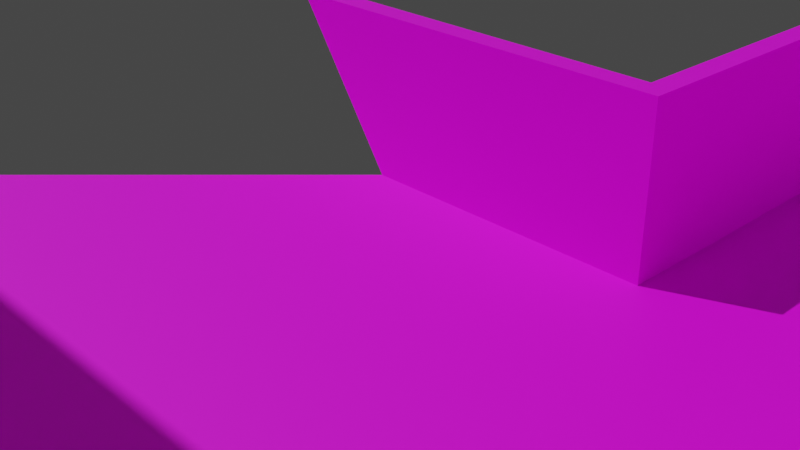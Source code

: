 # Source: maze.blend  (saved by Blender 3.1.7; exported with 4.5.12 LTS)
import bpy
from mathutils import Matrix  # noqa: F401  (used for matrix-valued properties, if any)

bpy.ops.wm.read_factory_settings(use_empty=True)
scene = bpy.context.scene
scene.name = 'Scene'

# ---- collections
col_collection = bpy.data.collections.new('Collection'); scene.collection.children.link(col_collection)

# ---- images (referenced by path relative to the original .blend; pixels are not part of the script)
import os
ASSET_DIR = os.environ.get("B2B_ASSET_DIR", "")  # directory of the original .blend (textures are referenced by path, not embedded)
HERE = os.path.dirname(os.path.abspath(__file__))  # packed textures are extracted next to this script under _unpacked/

def load_image(name, relpath, width, height, colorspace="sRGB"):
    """Load a texture the original file referenced (path relative to the .blend, or extracted next to this script)."""
    p = next((c for c in (os.path.join(HERE, relpath), os.path.join(ASSET_DIR, relpath)) if relpath and os.path.exists(c)), "")
    if p:
        img = bpy.data.images.load(p, check_existing=True)
        img.name = name
    else:  # same state as the original file: an image datablock whose file is absent (Cycles renders it pink)
        img = bpy.data.images.new(name, width, height)
        img.source = "FILE"
        img.filepath = "//" + (relpath or name)
    img.colorspace_settings.name = colorspace
    return img
img_01_jpg = load_image('01.jpg', '01.jpg', 1024, 1024, 'sRGB')
img_floor_00_jpg = load_image('floor-00.jpg', 'floor-00.jpg', 1024, 1024, 'sRGB')

# ---- materials (node trees are filled in below, after node groups)
mat_material_002 = bpy.data.materials.new('Material.002')
mat_material_002.use_transparent_shadow = False
mat_material_005 = bpy.data.materials.new('Material.005')
mat_material_005.use_transparent_shadow = False

# ---- material node trees
mat_material_002.use_nodes = True; mat_material_002.node_tree.nodes.clear()
_N = mat_material_002.node_tree.nodes; _L = mat_material_002.node_tree.links
n0 = _N.new('ShaderNodeBsdfPrincipled'); n0.name = 'Principled BSDF'; n0.location = (10, 300)
n0.distribution = 'GGX'
n0.subsurface_method = 'RANDOM_WALK_SKIN'
n0.inputs[3].default_value = 1.45
n0.inputs[27].default_value = (0.0, 0.0, 0.0, 1.0)
n0.inputs[28].default_value = 1.0
n1 = _N.new('ShaderNodeOutputMaterial'); n1.name = 'Material Output'; n1.location = (300, 300)
n2 = _N.new('ShaderNodeTexImage'); n2.name = 'Image Texture'; n2.location = (-280, 280)
n2.image = img_01_jpg
_L.new(n0.outputs[0], n1.inputs[0])
_L.new(n2.outputs[0], n0.inputs[0])
n1.is_active_output = True
mat_material_005.use_nodes = True; mat_material_005.node_tree.nodes.clear()
_N = mat_material_005.node_tree.nodes; _L = mat_material_005.node_tree.links
n0 = _N.new('ShaderNodeBsdfPrincipled'); n0.name = 'Principled BSDF'; n0.location = (10, 300)
n0.distribution = 'GGX'
n0.subsurface_method = 'RANDOM_WALK_SKIN'
n0.inputs[3].default_value = 1.45
n0.inputs[27].default_value = (0.0, 0.0, 0.0, 1.0)
n0.inputs[28].default_value = 1.0
n1 = _N.new('ShaderNodeOutputMaterial'); n1.name = 'Material Output'; n1.location = (300, 300)
n2 = _N.new('ShaderNodeTexImage'); n2.name = 'Image Texture'; n2.location = (-280, 280)
n2.image = img_floor_00_jpg
_L.new(n0.outputs[0], n1.inputs[0])
_L.new(n2.outputs[0], n0.inputs[0])
n1.is_active_output = True

# ---- world
world_world = bpy.data.worlds.new('World'); scene.world = world_world
world_world.use_nodes = True; world_world.node_tree.nodes.clear()
_N = world_world.node_tree.nodes; _L = world_world.node_tree.links
n0 = _N.new('ShaderNodeOutputWorld'); n0.name = 'World Output'; n0.location = (300, 300)
n1 = _N.new('ShaderNodeBackground'); n1.name = 'Background'; n1.location = (10, 300)
n1.inputs[0].default_value = (0.05088, 0.05088, 0.05088, 1.0)
_L.new(n1.outputs[0], n0.inputs[0])
n0.is_active_output = True
world_world.color = (0.05088, 0.05088, 0.05088)
world_world.use_sun_shadow = False
world_world.sun_shadow_jitter_overblur = 0.0

# ---- cameras
cam_camera = bpy.data.cameras.new('Camera')
cam_camera.clip_end = 100.0
cam_camera.ortho_scale = 7.314

# ---- lights
light_sun = bpy.data.lights.new('Sun', 'SUN')
light_sun.transmission_factor = 0.0
light_sun.energy = 2.0
light_sun.shadow_soft_size = 0.125

# ---- meshes
me_cube_002 = bpy.data.meshes.new('Cube.002')
me_cube_002.from_pydata([], [], [])
_uv = me_cube_002.uv_layers.new(name='UVMap')
_uv.uv.foreach_set('vector', [])
me_cube_002.use_remesh_fix_poles = True
me_cube_002.use_remesh_preserve_attributes = False
me_cube_002.update()
me_cube_003 = bpy.data.meshes.new('Cube.003')
me_cube_003.from_pydata([(-1.0, -1.0, -1.0), (-1.0, -1.0, 14.75), (-1.0, 1.0, -1.0), (-1.0, 1.0, 14.75), (88.94, -1.0, -1.0), (88.94, -1.0, 14.75), (88.94, 1.0, -1.0), (88.94, 1.0, 14.75), (88.94, 199.5, 14.75), (88.94, 199.5, -1.0), (90.94, 199.5, 14.75), (90.94, 199.5, -1.0), (88.94, 201.5, 14.75), (88.94, 201.5, -1.0), (90.94, 201.5, 14.75), (90.94, 201.5, -1.0), (-110.4, 199.5, 14.75), (-110.4, 199.5, -1.0), (-110.4, 199.5, 14.75), (-110.4, 199.5, -1.0), (-112.4, 201.5, 14.75), (-112.4, 201.5, -1.0), (-110.4, 199.5, 14.75), (-110.4, 199.5, -1.0), (-112.4, 1.459, 14.75), (-112.4, 1.459, -1.0), (-112.4, 1.459, 14.75), (-112.4, 1.459, -1.0), (-110.4, -0.5408, 14.75), (-110.4, -0.5408, -1.0), (-21.03, 1.459, 14.75), (-21.03, 1.459, -1.0), (-21.03, -0.5408, 14.75), (-21.03, -0.5408, -1.0), (-19.03, 1.459, 14.75), (-19.03, 1.459, -1.0), (-19.03, -0.5408, 14.75), (-19.03, -0.5408, -1.0), (-3.0, 1.0, -1.0), (-3.0, -1.0, -1.0), (-3.0, -1.0, 14.75), (-3.0, 1.0, 14.75), (-19.03, 77.51, 14.75), (-19.03, 77.51, -1.0), (-21.03, 79.51, 14.75), (-21.03, 79.51, -1.0), (-1.0, 58.0, 14.75), (-1.0, 58.0, -1.0), (-3.0, 60.0, 14.75), (-3.0, 60.0, -1.0), (29.24, 199.5, -1.0), (29.25, 199.5, 14.75), (49.3, 201.5, -1.0), (49.3, 201.5, 14.75), (49.3, 199.5, -1.0), (49.3, 199.5, 14.75), (28.84, 79.51, 14.75), (28.84, 79.51, -1.0), (46.96, 60.0, 14.75), (46.96, 60.0, -1.0), (30.84, 77.51, 14.75), (30.84, 77.51, -1.0), (48.96, 58.0, 14.75), (48.96, 58.0, -1.0), (31.26, 201.5, 14.75), (31.29, 201.5, -0.9985), (49.3, 201.5, 14.75), (49.3, 199.5, 14.75), (49.3, 199.5, -1.0), (49.3, 201.5, -1.0), (47.3, 201.5, 14.75), (47.3, 199.5, 14.75), (47.3, 199.5, -1.0), (47.3, 201.5, -1.0), (-110.4, -50.54, 14.75), (-110.4, -50.54, -1.0), (88.94, -51.0, 14.75), (88.94, -51.0, -1.0), (90.94, -53.0, 14.75), (90.94, -53.0, -1.0), (-112.4, -53.54, 14.75), (-112.4, -53.54, -1.0)], [(20, 51)], [(1, 3, 41, 40), (2, 3, 7, 6), (4, 5, 1, 0), (47, 63, 62, 46), (79, 11, 10, 78), (6, 7, 8, 9), (5, 4, 77, 76), (10, 11, 15, 14), (13, 12, 14, 15), (8, 10, 14, 12), (50, 51, 16, 17), (11, 9, 13, 15), (65, 61, 60, 64), (55, 8, 12, 53), (21, 20, 18, 16, 51, 50, 17, 19), (17, 16, 18, 19), (29, 81, 27), (19, 18, 22, 23), (31, 33, 29, 27), (27, 81, 80, 26), (30, 31, 27, 26), (24, 25, 27, 26), (7, 3, 1, 5, 76, 74, 28, 32, 30, 26, 80, 78, 10, 8), (30, 32, 36, 34), (28, 29, 33, 32), (35, 34, 36, 37), (30, 34, 42), (33, 31, 35, 37), (32, 33, 37, 36), (39, 40, 41, 38), (2, 0, 39, 38), (41, 3, 46), (0, 1, 40, 39), (42, 44, 30), (35, 31, 43), (34, 35, 43, 42), (49, 59, 47), (2, 38, 47), (3, 2, 47, 46), (46, 48, 41), (46, 58, 48), (30, 44, 45, 31), (52, 53, 12, 13), (64, 20, 22, 51, 56, 44, 42, 60), (54, 9, 8, 55), (52, 54, 68, 69), (63, 68, 67, 62), (63, 47, 59, 72, 68), (65, 21, 23, 50), (69, 68, 72, 73), (55, 53, 66, 67), (53, 52, 69, 66), (54, 55, 67, 68), (70, 73, 72, 71), (67, 66, 70, 71), (66, 69, 73, 70), (51, 56, 57, 50), (46, 62, 67, 71, 58), (59, 58, 71, 72), (29, 28, 74, 75), (80, 81, 79, 78), (6, 9, 11, 79, 81, 29, 75, 77, 4, 0, 2), (75, 74, 76, 77), (43, 61, 60, 42), (38, 49, 47), (48, 58, 59, 49), (44, 56, 57, 45), (31, 45, 43), (41, 48, 49, 38), (57, 45, 43, 61, 65, 50), (27, 26, 20, 21), (29, 28, 16, 17)])
_k = {(28, 29): 1.0, (28, 32): 1.0, (74, 75): 1.0, (29, 75): 1.0, (28, 74): 1.0, (75, 77): 1.0, (74, 76): 1.0}
me_cube_003.attributes.new('crease_edge', 'FLOAT', 'EDGE').data.foreach_set('value', [_k.get((min(e.vertices), max(e.vertices)), 0.0) for e in me_cube_003.edges])
_uv = me_cube_003.uv_layers.new(name='UVMap')
_uv.uv.foreach_set('vector', [2.77, 1.027, 2.77, 0.09821, 2.77, 0.09821, 2.77, 1.027, 0.9116, -0.8311, 1.841, -0.8311, 1.841, 0.09821, 0.9116, 0.09821, 0.9116, 1.027, 1.841, 1.027, 1.841, 1.957, 0.9116, 1.957, 0.9116, -0.8311, 0.9116, -0.8311, 1.841, -0.8311, 1.841, -0.8311, 0.9116, 1.027, 0.9116, 0.09821, 1.841, 0.09821, 1.841, 1.027, 0.9116, 0.09821, 1.841, 0.09821, 1.841, 0.09821, 0.9116, 0.09821, 1.841, 1.027, 0.9116, 1.027, 0.9116, 1.027, 1.841, 1.027, 1.841, 0.09821, 0.9116, 0.09821, 0.9116, 0.09821, 1.841, 0.09821, 0.9116, 0.09821, 1.841, 0.09821, 1.841, 0.09821, 0.9116, 0.09821, 1.841, 0.09821, 1.841, 0.09821, 1.841, 0.09821, 1.841, 0.09821, 0.9116, 0.09821, 1.841, 0.09821, 1.841, 0.09821, 0.9116, 0.09821, 0.9116, 0.09821, 0.9116, 0.09821, 0.9116, 0.09821, 0.9116, 0.09821, 0.9116, 0.09821, 0.9116, 0.09821, 1.841, 0.09821, 1.841, 0.09821, -0.4823, -1.76, 1.841, 0.09821, 1.841, 0.09821, -0.4823, -1.76, 0.9116, 0.09821, 1.841, 0.09821, 1.841, 0.09821, 1.841, 0.09821, 1.841, 0.09821, 0.9116, 0.09821, 0.9116, 0.09821, 0.9116, 0.09821, 0.9116, 0.09821, 1.841, 0.09821, 1.841, 0.09821, 0.9116, 0.09821, 0.9116, 0.09821, 0.9116, 0.09821, 0.9116, 0.09821, 0.9116, 0.09821, 1.841, 0.09821, 1.841, 0.09821, 0.9116, 0.09821, 0.9116, 0.09821, 0.9116, 0.09821, 0.9116, 0.09821, 0.9116, 0.09821, 0.9116, 0.09821, 0.9116, 0.09821, 1.841, 0.09821, 1.841, 0.09821, 1.841, 0.09821, 0.9116, 0.09821, 0.9116, 0.09821, 1.841, 0.09821, 1.841, 0.09821, 0.9116, 0.09821, 0.9116, 0.09821, 1.841, 0.09821, 1.841, 0.09821, 2.77, 0.09821, 2.77, 1.027, 1.841, 1.027, 1.841, 1.027, 1.841, 0.09821, 1.841, 0.09821, 1.841, 0.09821, 1.841, 0.09821, 1.841, 0.09821, 1.841, 0.09821, 1.841, 1.027, 1.841, 0.09821, 1.841, 0.09821, 1.841, 0.09821, 1.841, 0.09821, 1.841, 0.09821, 1.841, 0.09821, 1.841, 0.09821, 0.9116, 0.09821, 0.9116, 0.09821, 1.841, 0.09821, 0.9116, 0.09821, 1.841, 0.09821, 1.841, 0.09821, 0.9116, 0.09821, 1.841, 0.09821, 1.841, 0.09821, 1.841, 0.09821, 0.9116, 0.09821, 0.9116, 0.09821, 0.9116, 0.09821, 0.9116, 0.09821, 1.841, 0.09821, 0.9116, 0.09821, 0.9116, 0.09821, 1.841, 0.09821, 0.9116, -1.76, 1.841, -1.76, 1.841, -0.8311, 0.9116, -0.8311, -0.01767, 0.09821, -0.01767, 1.027, -0.01767, 1.027, -0.01767, 0.09821, 2.77, 0.09821, 2.77, 0.09821, 2.77, 0.09821, 0.9116, 1.957, 1.841, 1.957, 1.841, 1.957, 0.9116, 1.957, 1.841, 0.09821, 1.841, 0.09821, 1.841, 0.09821, 0.9116, 0.09821, 0.9116, 0.09821, 0.9116, 0.09821, 1.841, 0.09821, 0.9116, 0.09821, 0.9116, 0.09821, 1.841, 0.09821, -0.01767, 0.09821, -0.01767, 0.09821, -0.01767, 0.09821, -0.01767, 0.09821, -0.01767, 0.09821, -0.01767, 0.09821, 1.841, -0.8311, 0.9116, -0.8311, 0.9116, -0.8311, 1.841, -0.8311, 2.77, 0.09821, 2.77, 0.09821, 2.77, 0.09821, 2.77, 0.09821, 2.77, 0.09821, 2.77, 0.09821, 1.841, 0.09821, 1.841, 0.09821, 0.9116, 0.09821, 0.9116, 0.09821, -0.4823, -1.76, -0.4823, -1.76, 1.841, 0.09821, 0.9116, 0.09821, 1.841, 0.09821, 1.841, 0.09821, -0.4823, -1.76, 1.841, 0.09821, 1.841, 0.09821, 1.841, 0.09821, 1.841, 0.09821, 1.841, 0.09821, -0.4823, -1.76, 0.9116, 0.09821, 1.841, 0.09821, -0.4823, -1.76, -0.4823, -1.76, -0.4823, -1.76, -0.4823, -1.76, -0.4823, -1.76, 0.9116, -0.8311, -0.4823, -1.76, -0.4823, -1.76, 1.841, -0.8311, -0.01767, 0.09821, -0.01767, 0.09821, -0.01767, 0.09821, -0.4823, -1.76, -0.4823, -1.76, 0.9116, 0.09821, -0.4823, -1.76, -0.4823, -1.76, 0.9116, 0.09821, -0.4823, -1.76, -0.4823, -1.76, -0.4823, -1.76, -0.4823, -1.76, -0.4823, -1.76, -0.4823, -1.76, -0.4823, -1.76, -0.4823, -1.76, -0.4823, -1.76, -0.4823, -1.76, -0.4823, -1.76, -0.4823, -1.76, -0.4823, -1.76, -0.4823, -1.76, -0.4823, -1.76, -0.4823, -1.76, -0.4823, -1.76, -0.4823, -1.76, -0.4823, -1.76, -0.4823, -1.76, -0.4823, -1.76, -0.4823, -1.76, -0.4823, -1.76, -0.4823, -1.76, -0.4823, -1.76, -0.4823, -1.76, -0.4823, -1.76, -0.4823, -1.76, 1.841, 0.09821, 1.841, 0.09821, 0.9116, 0.09821, 0.9116, 0.09821, 2.77, 0.09821, 2.77, 0.09821, -0.4823, -1.76, -0.4823, -1.76, 2.77, 0.09821, -0.01767, 0.09821, 2.77, 0.09821, -0.4823, -1.76, -0.4823, -1.76, 0.9116, 0.09821, 1.841, 0.09821, 1.841, 0.09821, 0.9116, 0.09821, 1.841, 0.09821, 0.9116, 0.09821, 0.9116, 1.027, 1.841, 1.027, 0.9116, 0.09821, 0.9116, 0.09821, 0.9116, 0.09821, 0.9116, 1.027, 0.9116, 0.09821, 0.9116, 0.09821, 0.9116, 0.09821, 0.9116, 1.027, 0.9116, 1.027, -0.01767, 1.027, -0.01767, 0.09821, 0.9116, 0.09821, 1.841, 0.09821, 1.841, 1.027, 0.9116, 1.027, 0.9116, 0.09821, 0.9116, 0.09821, 1.841, 0.09821, 1.841, 0.09821, -0.01767, 0.09821, -0.01767, 0.09821, -0.01767, 0.09821, 1.841, -0.8311, 1.841, -0.8311, 0.9116, -0.8311, 0.9116, -0.8311, 1.841, 0.09821, 1.841, 0.09821, 0.9116, 0.09821, 0.9116, 0.09821, 0.9116, 0.09821, 0.9116, 0.09821, 0.9116, 0.09821, 1.841, -0.8311, 1.841, -0.8311, 0.9116, -0.8311, 0.9116, -0.8311, 0.9116, 0.09821, 0.9116, 0.09821, 0.9116, 0.09821, 0.9116, 0.09821, 0.9116, 0.09821, 0.9116, 0.09821, 0.9116, 0.09821, 1.841, 0.09821, 1.841, 0.09821, 0.9116, 0.09821, 0.9116, 0.09821, 1.841, 0.09821, 1.841, 0.09821, 0.9116, 0.09821])
me_cube_003.materials.append(mat_material_002)
me_cube_003.use_remesh_fix_poles = True
me_cube_003.use_remesh_preserve_attributes = False
me_cube_003.update()
me_plane = bpy.data.meshes.new('Plane')
me_plane.from_pydata([(-548.6, -369.4, 0.0), (768.5, -369.4, 0.0), (-548.6, 485.7, 0.0), (768.5, 485.7, 0.0), (-548.6, 0.0, 0.0), (0.0, -369.4, 0.0), (768.5, 0.0, 0.0), (0.0, 485.7, 0.0), (0.0, 0.0, 0.0), (-548.6, -125.0, 0.0), (125.0, -369.4, 0.0), (768.5, 125.0, 0.0), (-125.0, 485.7, 0.0), (-548.6, 125.0, 0.0), (-125.0, -369.4, 0.0), (768.5, -125.0, 0.0), (125.0, 485.7, 0.0), (0.0, 125.0, 0.0), (0.0, -125.0, 0.0), (-125.0, 0.0, 0.0), (125.0, 0.0, 0.0), (125.0, -125.0, 0.0), (-125.0, -125.0, 0.0), (-125.0, 125.0, 0.0), (125.0, 125.0, 0.0), (-548.6, -187.5, 0.0), (187.5, -369.4, 0.0), (768.5, 187.5, 0.0), (-187.5, 485.7, 0.0), (-548.6, 62.5, 0.0), (-62.5, -369.4, 0.0), (768.5, -62.5, 0.0), (62.5, 485.7, 0.0), (0.0, 187.5, 0.0), (0.0, -62.5, 0.0), (-187.5, 0.0, 0.0), (62.5, 0.0, 0.0), (-548.6, -62.5, 0.0), (62.5, -369.4, 0.0), (768.5, 62.5, 0.0), (-62.5, 485.7, 0.0), (-548.6, 187.5, 0.0), (-187.5, -369.4, 0.0), (768.5, -187.5, 0.0), (187.5, 485.7, 0.0), (0.0, 62.5, 0.0), (0.0, -187.5, 0.0), (-62.5, 0.0, 0.0), (187.5, 0.0, 0.0), (125.0, -62.5, 0.0), (125.0, -187.5, 0.0), (62.5, -125.0, 0.0), (187.5, -125.0, 0.0), (-125.0, -62.5, 0.0), (-125.0, -187.5, 0.0), (-187.5, -125.0, 0.0), (-62.5, -125.0, 0.0), (-125.0, 187.5, 0.0), (-125.0, 62.5, 0.0), (-187.5, 125.0, 0.0), (-62.5, 125.0, 0.0), (125.0, 187.5, 0.0), (125.0, 62.5, 0.0), (62.5, 125.0, 0.0), (187.5, 125.0, 0.0), (187.5, 62.5, 0.0), (62.5, 62.5, 0.0), (62.5, 187.5, 0.0), (-62.5, 62.5, 0.0), (-187.5, 62.5, 0.0), (-187.5, 187.5, 0.0), (-62.5, -187.5, 0.0), (-187.5, -187.5, 0.0), (-187.5, -62.5, 0.0), (187.5, -187.5, 0.0), (62.5, -187.5, 0.0), (62.5, -62.5, 0.0), (187.5, -62.5, 0.0), (-62.5, -62.5, 0.0), (-62.5, 187.5, 0.0), (187.5, 187.5, 0.0), (-548.6, -338.2, 0.0), (737.2, -369.4, 0.0), (768.5, 454.4, 0.0), (-517.3, 485.7, 0.0), (-548.6, 31.25, 0.0), (-31.25, -369.4, 0.0), (768.5, -31.25, 0.0), (31.25, 485.7, 0.0), (0.0, 454.4, 0.0), (0.0, -31.25, 0.0), (-517.3, 0.0, 0.0), (31.25, 0.0, 0.0), (-548.6, -93.75, 0.0), (93.75, -369.4, 0.0), (768.5, 93.75, 0.0), (-93.75, 485.7, 0.0), (-548.6, 156.2, 0.0), (-156.2, -369.4, 0.0), (768.5, -156.2, 0.0), (156.2, 485.7, 0.0), (0.0, 93.75, 0.0), (0.0, -156.2, 0.0), (-93.75, 0.0, 0.0), (156.2, 0.0, 0.0), (125.0, -31.25, 0.0), (125.0, -156.2, 0.0), (31.25, -125.0, 0.0), (156.2, -125.0, 0.0), (-125.0, -31.25, 0.0), (-125.0, -156.2, 0.0), (-517.3, -125.0, 0.0), (-93.75, -125.0, 0.0), (-125.0, 454.4, 0.0), (-125.0, 93.75, 0.0), (-517.3, 125.0, 0.0), (-93.75, 125.0, 0.0), (125.0, 454.4, 0.0), (125.0, 93.75, 0.0), (31.25, 125.0, 0.0), (156.2, 125.0, 0.0), (-548.6, -156.2, 0.0), (156.2, -369.4, 0.0), (768.5, 156.2, 0.0), (-156.2, 485.7, 0.0), (-548.6, 93.75, 0.0), (-93.75, -369.4, 0.0), (768.5, -93.75, 0.0), (93.75, 485.7, 0.0), (0.0, 156.2, 0.0), (0.0, -93.75, 0.0), (-156.2, 0.0, 0.0), (93.75, 0.0, 0.0), (-548.6, -31.25, 0.0), (31.25, -369.4, 0.0), (768.5, 31.25, 0.0), (-31.25, 485.7, 0.0), (-548.6, 454.4, 0.0), (-517.3, -369.4, 0.0), (768.5, -338.2, 0.0), (737.2, 485.7, 0.0), (0.0, 31.25, 0.0), (0.0, -338.2, 0.0), (-31.25, 0.0, 0.0), (737.2, 0.0, 0.0), (125.0, -93.75, 0.0), (125.0, -338.2, 0.0), (93.75, -125.0, 0.0), (737.2, -125.0, 0.0), (-125.0, -93.75, 0.0), (-125.0, -338.2, 0.0), (-156.2, -125.0, 0.0), (-31.25, -125.0, 0.0), (-125.0, 156.2, 0.0), (-125.0, 31.25, 0.0), (-156.2, 125.0, 0.0), (-31.25, 125.0, 0.0), (125.0, 156.2, 0.0), (125.0, 31.25, 0.0), (93.75, 125.0, 0.0), (737.2, 125.0, 0.0), (187.5, 93.75, 0.0), (187.5, 31.25, 0.0), (156.2, 62.5, 0.0), (737.2, 62.5, 0.0), (62.5, 93.75, 0.0), (62.5, 31.25, 0.0), (31.25, 62.5, 0.0), (93.75, 62.5, 0.0), (62.5, 454.4, 0.0), (62.5, 156.2, 0.0), (31.25, 187.5, 0.0), (93.75, 187.5, 0.0), (-62.5, 93.75, 0.0), (-62.5, 31.25, 0.0), (-93.75, 62.5, 0.0), (-31.25, 62.5, 0.0), (-187.5, 93.75, 0.0), (-187.5, 31.25, 0.0), (-517.3, 62.5, 0.0), (-156.2, 62.5, 0.0), (-187.5, 454.4, 0.0), (-187.5, 156.2, 0.0), (-517.3, 187.5, 0.0), (-156.2, 187.5, 0.0), (-62.5, -156.2, 0.0), (-62.5, -338.2, 0.0), (-93.75, -187.5, 0.0), (-31.25, -187.5, 0.0), (-187.5, -156.2, 0.0), (-187.5, -338.2, 0.0), (-517.3, -187.5, 0.0), (-156.2, -187.5, 0.0), (-187.5, -31.25, 0.0), (-187.5, -93.75, 0.0), (-517.3, -62.5, 0.0), (-156.2, -62.5, 0.0), (187.5, -156.2, 0.0), (187.5, -338.2, 0.0), (156.2, -187.5, 0.0), (737.2, -187.5, 0.0), (62.5, -156.2, 0.0), (62.5, -338.2, 0.0), (31.25, -187.5, 0.0), (93.75, -187.5, 0.0), (62.5, -31.25, 0.0), (62.5, -93.75, 0.0), (31.25, -62.5, 0.0), (93.75, -62.5, 0.0), (187.5, -31.25, 0.0), (187.5, -93.75, 0.0), (156.2, -62.5, 0.0), (737.2, -62.5, 0.0), (-62.5, -31.25, 0.0), (-62.5, -93.75, 0.0), (-93.75, -62.5, 0.0), (-31.25, -62.5, 0.0), (-62.5, 454.4, 0.0), (-62.5, 156.2, 0.0), (-93.75, 187.5, 0.0), (-31.25, 187.5, 0.0), (187.5, 454.4, 0.0), (187.5, 156.2, 0.0), (156.2, 187.5, 0.0), (737.2, 187.5, 0.0), (737.2, 156.2, 0.0), (156.2, 156.2, 0.0), (156.2, 454.4, 0.0), (-31.25, 156.2, 0.0), (-93.75, 156.2, 0.0), (-93.75, 454.4, 0.0), (-31.25, -93.75, 0.0), (-93.75, -93.75, 0.0), (-93.75, -31.25, 0.0), (737.2, -93.75, 0.0), (156.2, -93.75, 0.0), (156.2, -31.25, 0.0), (93.75, -93.75, 0.0), (31.25, -93.75, 0.0), (31.25, -31.25, 0.0), (93.75, -338.2, 0.0), (31.25, -338.2, 0.0), (31.25, -156.2, 0.0), (737.2, -338.2, 0.0), (156.2, -338.2, 0.0), (156.2, -156.2, 0.0), (-156.2, -93.75, 0.0), (-517.3, -93.75, 0.0), (-517.3, -31.25, 0.0), (-156.2, -338.2, 0.0), (-517.3, -338.2, 0.0), (-517.3, -156.2, 0.0), (-31.25, -338.2, 0.0), (-93.75, -338.2, 0.0), (-93.75, -156.2, 0.0), (-156.2, 156.2, 0.0), (-517.3, 156.2, 0.0), (-517.3, 454.4, 0.0), (-156.2, 31.25, 0.0), (-517.3, 31.25, 0.0), (-517.3, 93.75, 0.0), (-31.25, 31.25, 0.0), (-93.75, 31.25, 0.0), (-93.75, 93.75, 0.0), (93.75, 156.2, 0.0), (31.25, 156.2, 0.0), (31.25, 454.4, 0.0), (93.75, 31.25, 0.0), (31.25, 31.25, 0.0), (31.25, 93.75, 0.0), (737.2, 31.25, 0.0), (156.2, 31.25, 0.0), (156.2, 93.75, 0.0), (737.2, 93.75, 0.0), (93.75, 93.75, 0.0), (93.75, 454.4, 0.0), (-31.25, 93.75, 0.0), (-156.2, 93.75, 0.0), (-156.2, 454.4, 0.0), (-31.25, -156.2, 0.0), (-156.2, -156.2, 0.0), (-156.2, -31.25, 0.0), (737.2, -156.2, 0.0), (93.75, -156.2, 0.0), (93.75, -31.25, 0.0), (737.2, -31.25, 0.0), (-31.25, -31.25, 0.0), (-31.25, 454.4, 0.0), (737.2, 454.4, 0.0), (-548.6, -338.2, 117.1), (-548.6, -369.4, 117.1), (737.2, -369.4, 117.1), (768.5, -369.4, 117.1), (768.5, 454.4, 117.1), (768.5, 485.7, 117.1), (-517.3, 485.7, 117.1), (-548.6, 485.7, 117.1), (-548.6, 31.25, 117.1), (-548.6, 0.0, 117.1), (-31.25, -369.4, 117.1), (0.0, -369.4, 117.1), (768.5, -31.25, 117.1), (768.5, 0.0, 117.1), (31.25, 485.7, 117.1), (0.0, 485.7, 117.1), (0.0, 454.4, 117.1), (-517.3, 0.0, 117.1), (-548.6, -93.75, 117.1), (-548.6, -125.0, 117.1), (93.75, -369.4, 117.1), (125.0, -369.4, 117.1), (768.5, 93.75, 117.1), (768.5, 125.0, 117.1), (-93.75, 485.7, 117.1), (-125.0, 485.7, 117.1), (-548.6, 156.2, 117.1), (-548.6, 125.0, 117.1), (-156.2, -369.4, 117.1), (-125.0, -369.4, 117.1), (768.5, -156.2, 117.1), (768.5, -125.0, 117.1), (156.2, 485.7, 117.1), (125.0, 485.7, 117.1), (-517.3, -125.0, 117.1), (-125.0, 454.4, 117.1), (-517.3, 125.0, 117.1), (125.0, 454.4, 117.1), (-548.6, -156.2, 117.1), (-548.6, -187.5, 117.1), (156.2, -369.4, 117.1), (187.5, -369.4, 117.1), (768.5, 156.2, 117.1), (768.5, 187.5, 117.1), (-156.2, 485.7, 117.1), (-187.5, 485.7, 117.1), (-548.6, 93.75, 117.1), (-548.6, 62.5, 117.1), (-93.75, -369.4, 117.1), (-62.5, -369.4, 117.1), (768.5, -93.75, 117.1), (768.5, -62.5, 117.1), (93.75, 485.7, 117.1), (62.5, 485.7, 117.1), (-548.6, -31.25, 117.1), (-548.6, -62.5, 117.1), (31.25, -369.4, 117.1), (62.5, -369.4, 117.1), (768.5, 31.25, 117.1), (768.5, 62.5, 117.1), (-31.25, 485.7, 117.1), (-62.5, 485.7, 117.1), (-548.6, 454.4, 117.1), (-548.6, 187.5, 117.1), (-517.3, -369.4, 117.1), (-187.5, -369.4, 117.1), (768.5, -338.2, 117.1), (768.5, -187.5, 117.1), (737.2, 485.7, 117.1), (187.5, 485.7, 117.1), (62.5, 454.4, 117.1), (-517.3, 62.5, 117.1), (-187.5, 454.4, 117.1), (-517.3, 187.5, 117.1), (-517.3, -187.5, 117.1), (-517.3, -62.5, 117.1), (-62.5, 454.4, 117.1), (187.5, 454.4, 117.1), (0.0, -338.2, 117.1), (737.2, 0.0, 117.1), (125.0, -338.2, 117.1), (737.2, -125.0, 117.1), (-125.0, -338.2, 117.1), (737.2, 125.0, 117.1), (737.2, 62.5, 117.1), (-62.5, -338.2, 117.1), (-187.5, -338.2, 117.1), (187.5, -338.2, 117.1), (737.2, -187.5, 117.1), (62.5, -338.2, 117.1), (737.2, -62.5, 117.1), (737.2, 187.5, 117.1), (737.2, 156.2, 117.1), (156.2, 454.4, 117.1), (-93.75, 454.4, 117.1), (737.2, -93.75, 117.1), (93.75, -338.2, 117.1), (31.25, -338.2, 117.1), (737.2, -338.2, 117.1), (156.2, -338.2, 117.1), (-517.3, -93.75, 117.1), (-517.3, -31.25, 117.1), (-156.2, -338.2, 117.1), (-517.3, -338.2, 117.1), (-517.3, -156.2, 117.1), (-31.25, -338.2, 117.1), (-93.75, -338.2, 117.1), (-517.3, 156.2, 117.1), (-517.3, 454.4, 117.1), (-517.3, 31.25, 117.1), (-517.3, 93.75, 117.1), (31.25, 454.4, 117.1), (737.2, 31.25, 117.1), (737.2, 93.75, 117.1), (93.75, 454.4, 117.1), (-156.2, 454.4, 117.1), (737.2, -156.2, 117.1), (737.2, -31.25, 117.1), (-31.25, 454.4, 117.1), (737.2, 454.4, 117.1)], [], [(202, 241, 386, 378), (30, 86, 299, 338), (286, 90, 8, 143), (127, 31, 340, 339), (284, 105, 20, 132), (283, 106, 21, 147), (2, 137, 351, 296), (281, 109, 19, 131), (280, 110, 22, 151), (279, 102, 18, 152), (241, 142, 367, 386), (277, 114, 23, 155), (276, 101, 17, 156), (29, 85, 297, 336), (274, 118, 24, 159), (126, 30, 338, 337), (272, 161, 64, 120), (271, 162, 65, 163), (7, 136, 349, 304), (269, 165, 63, 119), (268, 166, 66, 167), (267, 158, 62, 168), (28, 84, 295, 334), (265, 170, 67, 171), (264, 157, 61, 172), (263, 173, 60, 116), (262, 174, 68, 175), (261, 141, 45, 176), (260, 177, 59, 115), (259, 178, 69, 179), (258, 154, 58, 180), (125, 29, 336, 335), (256, 182, 70, 183), (255, 153, 57, 184), (254, 185, 56, 112), (253, 186, 71, 187), (252, 142, 46, 188), (251, 189, 55, 111), (250, 190, 72, 191), (249, 150, 54, 192), (248, 193, 35, 91), (247, 194, 73, 195), (246, 149, 53, 196), (245, 197, 52, 108), (244, 198, 74, 199), (6, 135, 347, 302), (242, 201, 51, 107), (241, 202, 75, 203), (240, 146, 50, 204), (239, 205, 36, 92), (238, 206, 76, 207), (237, 145, 49, 208), (236, 209, 48, 104), (235, 210, 77, 211), (266, 169, 359, 400), (233, 213, 47, 103), (232, 214, 78, 215), (231, 130, 34, 216), (27, 83, 293, 332), (229, 218, 79, 219), (228, 129, 33, 220), (186, 253, 395, 374), (226, 222, 80, 223), (124, 28, 334, 333), (222, 225, 224, 80), (64, 160, 225, 222), (5, 134, 345, 300), (157, 226, 223, 61), (24, 120, 226, 157), (120, 64, 222, 226), (89, 266, 400, 305), (61, 223, 227, 117), (223, 80, 221, 227), (218, 228, 220, 79), (60, 156, 228, 218), (156, 17, 129, 228), (153, 229, 219, 57), (23, 116, 229, 153), (116, 60, 218, 229), (146, 240, 385, 369), (57, 219, 230, 113), (219, 79, 217, 230), (214, 231, 216, 78), (56, 152, 231, 214), (152, 18, 130, 231), (149, 232, 215, 53), (22, 112, 232, 149), (112, 56, 214, 232), (109, 233, 103, 19), (53, 215, 233, 109), (215, 78, 213, 233), (210, 234, 212, 77), (52, 148, 234, 210), (26, 82, 291, 330), (145, 235, 211, 49), (21, 108, 235, 145), (108, 52, 210, 235), (105, 236, 104, 20), (49, 211, 236, 105), (211, 77, 209, 236), (206, 237, 208, 76), (51, 147, 237, 206), (147, 21, 145, 237), (130, 238, 207, 34), (18, 107, 238, 130), (107, 51, 206, 238), (90, 239, 92, 8), (34, 207, 239, 90), (207, 76, 205, 239), (202, 240, 204, 75), (253, 150, 371, 395), (123, 27, 332, 331), (142, 241, 203, 46), (227, 221, 366, 382), (4, 133, 343, 298), (102, 242, 107, 18), (46, 203, 242, 102), (203, 75, 201, 242), (198, 243, 200, 74), (240, 202, 378, 385), (25, 81, 289, 328), (146, 244, 199, 50), (122, 26, 330, 329), (117, 227, 382, 326), (106, 245, 108, 21), (50, 199, 245, 106), (199, 74, 197, 245), (194, 246, 196, 73), (55, 151, 246, 194), (151, 22, 149, 246), (278, 113, 324, 404), (121, 25, 328, 327), (111, 55, 194, 247), (181, 278, 404, 361), (142, 252, 394, 367), (195, 73, 193, 248), (190, 249, 192, 72), (252, 186, 374, 394), (16, 128, 341, 322), (15, 127, 339, 320), (14, 126, 337, 318), (13, 125, 335, 316), (191, 251, 393, 363), (12, 124, 333, 314), (191, 72, 189, 251), (186, 252, 188, 71), (251, 111, 323, 393), (225, 160, 372, 381), (150, 253, 187, 54), (11, 123, 331, 312), (190, 250, 392, 375), (110, 254, 112, 22), (54, 187, 254, 110), (187, 71, 185, 254), (182, 255, 184, 70), (59, 155, 255, 182), (155, 23, 153, 255), (224, 225, 381, 380), (10, 122, 329, 310), (115, 59, 182, 256), (9, 121, 327, 308), (275, 117, 326, 403), (183, 70, 181, 257), (178, 258, 180, 69), (35, 131, 258, 178), (131, 19, 154, 258), (250, 191, 363, 392), (221, 288, 408, 366), (91, 35, 178, 259), (169, 275, 403, 359), (150, 249, 391, 371), (179, 69, 177, 260), (174, 261, 176, 68), (47, 143, 261, 174), (143, 8, 141, 261), (154, 262, 175, 58), (19, 103, 262, 154), (103, 47, 174, 262), (114, 263, 116, 23), (58, 175, 263, 114), (175, 68, 173, 263), (170, 264, 172, 67), (63, 159, 264, 170), (159, 24, 157, 264), (129, 265, 171, 33), (17, 119, 265, 129), (119, 63, 170, 265), (288, 224, 380, 408), (33, 171, 266, 89), (171, 67, 169, 266), (166, 267, 168, 66), (36, 132, 267, 166), (132, 20, 158, 267), (141, 268, 167, 45), (8, 92, 268, 141), (92, 36, 166, 268), (101, 269, 119, 17), (45, 167, 269, 101), (167, 66, 165, 269), (162, 270, 164, 65), (48, 144, 270, 162), (249, 190, 375, 391), (158, 271, 163, 62), (20, 104, 271, 158), (104, 48, 162, 271), (118, 272, 120, 24), (62, 163, 272, 118), (163, 65, 161, 272), (161, 273, 160, 64), (65, 164, 273, 161), (287, 89, 305, 407), (165, 274, 159, 63), (66, 168, 274, 165), (168, 62, 118, 274), (217, 287, 407, 365), (67, 172, 275, 169), (172, 61, 117, 275), (173, 276, 156, 60), (68, 176, 276, 173), (176, 45, 101, 276), (177, 277, 155, 59), (69, 180, 277, 177), (180, 58, 114, 277), (195, 248, 390, 364), (70, 184, 278, 181), (184, 57, 113, 278), (185, 279, 152, 56), (71, 188, 279, 185), (188, 46, 102, 279), (189, 280, 151, 55), (72, 192, 280, 189), (192, 54, 110, 280), (193, 281, 131, 35), (73, 196, 281, 193), (196, 53, 109, 281), (197, 282, 148, 52), (74, 200, 282, 197), (248, 91, 306, 390), (201, 283, 147, 51), (75, 204, 283, 201), (204, 50, 106, 283), (205, 284, 132, 36), (76, 208, 284, 205), (208, 49, 105, 284), (209, 285, 144, 48), (77, 212, 285, 209), (100, 16, 322, 321), (213, 286, 143, 47), (78, 216, 286, 213), (216, 34, 90, 286), (273, 164, 373, 402), (79, 220, 287, 217), (220, 33, 89, 287), (99, 15, 320, 319), (80, 224, 288, 221), (179, 260, 399, 360), (408, 293, 294, 357), (407, 305, 304, 349), (406, 301, 302, 368), (405, 319, 320, 370), (404, 324, 314, 333), (403, 326, 322, 341), (402, 311, 312, 372), (401, 347, 348, 373), (400, 359, 342, 303), (397, 361, 334, 295), (387, 355, 356, 377), (384, 339, 340, 379), (383, 365, 350, 313), (382, 366, 358, 321), (381, 331, 332, 380), (372, 312, 331, 381), (326, 382, 321, 322), (324, 383, 313, 314), (370, 320, 339, 384), (346, 309, 385, 378), (309, 310, 369, 385), (300, 345, 386, 367), (345, 346, 378, 386), (330, 291, 387, 376), (291, 292, 355, 387), (310, 329, 388, 369), (329, 330, 376, 388), (307, 389, 364, 344), (308, 323, 389, 307), (343, 390, 306, 298), (344, 364, 390, 343), (354, 317, 391, 375), (317, 318, 371, 391), (289, 392, 363, 328), (290, 353, 392, 289), (353, 354, 375, 392), (327, 393, 323, 308), (328, 363, 393, 327), (338, 299, 394, 374), (299, 300, 367, 394), (318, 337, 395, 371), (337, 338, 374, 395), (315, 396, 362, 352), (316, 325, 396, 315), (351, 397, 295, 296), (352, 362, 397, 351), (297, 398, 360, 336), (298, 306, 398, 297), (335, 399, 325, 316), (336, 360, 399, 335), (305, 400, 303, 304), (368, 302, 347, 401), (373, 348, 311, 402), (359, 403, 341, 342), (361, 404, 333, 334), (377, 356, 319, 405), (379, 340, 301, 406), (365, 407, 349, 350), (366, 408, 357, 358), (380, 332, 293, 408), (0, 138, 353, 290), (128, 32, 342, 341), (31, 87, 301, 340), (1, 139, 355, 292), (32, 88, 303, 342), (3, 140, 357, 294), (81, 0, 290, 289), (200, 243, 387, 377), (133, 37, 344, 343), (256, 183, 362, 396), (82, 1, 292, 291), (134, 38, 346, 345), (113, 230, 383, 324), (37, 93, 307, 344), (115, 256, 396, 325), (148, 282, 405, 370), (83, 3, 294, 293), (243, 198, 376, 387), (135, 39, 348, 347), (230, 217, 365, 383), (38, 94, 309, 346), (282, 200, 377, 405), (84, 2, 296, 295), (136, 40, 350, 349), (39, 95, 311, 348), (85, 4, 298, 297), (137, 41, 352, 351), (40, 96, 313, 350), (86, 5, 300, 299), (164, 270, 401, 373), (138, 42, 354, 353), (41, 97, 315, 352), (183, 257, 397, 362), (87, 6, 302, 301), (244, 146, 369, 388), (270, 144, 368, 401), (139, 43, 356, 355), (42, 98, 317, 354), (88, 7, 304, 303), (198, 244, 388, 376), (140, 44, 358, 357), (43, 99, 319, 356), (257, 181, 361, 397), (44, 100, 321, 358), (93, 9, 308, 307), (259, 179, 360, 398), (94, 10, 310, 309), (91, 259, 398, 306), (144, 285, 406, 368), (95, 11, 312, 311), (285, 212, 379, 406), (96, 12, 314, 313), (212, 234, 384, 379), (97, 13, 316, 315), (247, 195, 364, 389), (234, 148, 370, 384), (260, 115, 325, 399), (98, 14, 318, 317), (111, 247, 389, 323), (160, 273, 402, 372)])
_uv = me_plane.uv_layers.new(name='UVMap')
_uv.uv.foreach_set('vector', [12.95, -18.43, 11.66, -18.43, 11.66, -18.43, 12.95, -18.43, 0.0, 0.0, 0.0, 0.0, 0.0, 0.0, 0.0, 0.0, 9.063, -10.65, 10.36, -10.65, 10.36, -9.356, 9.063, -9.356, 0.0, 0.0, 0.0, 0.0, 0.0, 0.0, 0.0, 0.0, 14.25, -10.65, 15.55, -10.65, 15.55, -9.356, 14.25, -9.356, 14.25, -15.84, 15.55, -15.84, 15.55, -14.54, 14.25, -14.54, 0.0, 0.0, 0.0, 0.0, 0.0, 0.0, 0.0, 0.0, 3.876, -10.65, 5.173, -10.65, 5.173, -9.356, 3.876, -9.356, 3.876, -15.84, 5.173, -15.84, 5.173, -14.54, 3.876, -14.54, 9.063, -15.84, 10.36, -15.84, 10.36, -14.54, 9.063, -14.54, 11.66, -18.43, 10.36, -18.43, 10.36, -18.43, 11.66, -18.43, 3.876, -5.466, 5.173, -5.466, 5.173, -4.17, 3.876, -4.17, 9.063, -5.466, 10.36, -5.466, 10.36, -4.17, 9.063, -4.17, 0.0, 0.0, 0.0, 0.0, 0.0, 0.0, 0.0, 0.0, 14.25, -5.466, 15.55, -5.466, 15.55, -4.17, 14.25, -4.17, 0.0, 0.0, 0.0, 0.0, 0.0, 0.0, 0.0, 0.0, 16.84, -5.466, 18.14, -5.466, 18.14, -4.17, 16.84, -4.17, 16.84, -8.06, 18.14, -8.06, 18.14, -6.763, 16.84, -6.763, 0.0, 0.0, 0.0, 0.0, 0.0, 0.0, 0.0, 0.0, 11.66, -5.466, 12.95, -5.466, 12.95, -4.17, 11.66, -4.17, 11.66, -8.06, 12.95, -8.06, 12.95, -6.763, 11.66, -6.763, 14.25, -8.06, 15.55, -8.06, 15.55, -6.763, 14.25, -6.763, 0.0, 0.0, 0.0, 0.0, 0.0, 0.0, 0.0, 0.0, 11.66, -2.873, 12.95, -2.873, 12.95, -1.576, 11.66, -1.576, 14.25, -2.873, 15.55, -2.873, 15.55, -1.576, 14.25, -1.576, 6.47, -5.466, 7.766, -5.466, 7.766, -4.17, 6.47, -4.17, 6.47, -8.06, 7.766, -8.06, 7.766, -6.763, 6.47, -6.763, 9.063, -8.06, 10.36, -8.06, 10.36, -6.763, 9.063, -6.763, 1.283, -5.466, 2.58, -5.466, 2.58, -4.17, 1.283, -4.17, 1.283, -8.06, 2.58, -8.06, 2.58, -6.763, 1.283, -6.763, 3.876, -8.06, 5.173, -8.06, 5.173, -6.763, 3.876, -6.763, 0.0, 0.0, 0.0, 0.0, 0.0, 0.0, 0.0, 0.0, 1.283, -2.873, 2.58, -2.873, 2.58, -1.576, 1.283, -1.576, 3.876, -2.873, 5.173, -2.873, 5.173, -1.576, 3.876, -1.576, 6.47, -15.84, 7.766, -15.84, 7.766, -14.54, 6.47, -14.54, 6.47, -18.43, 7.766, -18.43, 7.766, -17.14, 6.47, -17.14, 9.063, -18.43, 10.36, -18.43, 10.36, -17.14, 9.063, -17.14, 1.283, -15.84, 2.58, -15.84, 2.58, -14.54, 1.283, -14.54, 1.283, -18.43, 2.58, -18.43, 2.58, -17.14, 1.283, -17.14, 3.876, -18.43, 5.173, -18.43, 5.173, -17.14, 3.876, -17.14, 1.283, -10.65, 2.58, -10.65, 2.58, -9.356, 1.283, -9.356, 1.283, -13.25, 2.58, -13.25, 2.58, -11.95, 1.283, -11.95, 3.876, -13.25, 5.173, -13.25, 5.173, -11.95, 3.876, -11.95, 16.84, -15.84, 18.14, -15.84, 18.14, -14.54, 16.84, -14.54, 16.84, -18.43, 18.14, -18.43, 18.14, -17.14, 16.84, -17.14, 0.0, 0.0, 0.0, 0.0, 0.0, 0.0, 0.0, 0.0, 11.66, -15.84, 12.95, -15.84, 12.95, -14.54, 11.66, -14.54, 11.66, -18.43, 12.95, -18.43, 12.95, -17.14, 11.66, -17.14, 14.25, -18.43, 15.55, -18.43, 15.55, -17.14, 14.25, -17.14, 11.66, -10.65, 12.95, -10.65, 12.95, -9.356, 11.66, -9.356, 11.66, -13.25, 12.95, -13.25, 12.95, -11.95, 11.66, -11.95, 14.25, -13.25, 15.55, -13.25, 15.55, -11.95, 14.25, -11.95, 16.84, -10.65, 18.14, -10.65, 18.14, -9.356, 16.84, -9.356, 16.84, -13.25, 18.14, -13.25, 18.14, -11.95, 16.84, -11.95, 11.66, -0.2797, 12.95, -0.2797, 12.95, -0.2797, 11.66, -0.2797, 6.47, -10.65, 7.766, -10.65, 7.766, -9.356, 6.47, -9.356, 6.47, -13.25, 7.766, -13.25, 7.766, -11.95, 6.47, -11.95, 9.063, -13.25, 10.36, -13.25, 10.36, -11.95, 9.063, -11.95, 0.0, 0.0, 0.0, 0.0, 0.0, 0.0, 0.0, 0.0, 6.47, -2.873, 7.766, -2.873, 7.766, -1.576, 6.47, -1.576, 9.063, -2.873, 10.36, -2.873, 10.36, -1.576, 9.063, -1.576, 7.766, -18.43, 6.47, -18.43, 6.47, -18.43, 7.766, -18.43, 16.84, -2.873, 18.14, -2.873, 18.14, -1.576, 16.84, -1.576, 0.0, 0.0, 0.0, 0.0, 0.0, 0.0, 0.0, 0.0, 18.14, -2.873, 19.44, -2.873, 19.44, -1.576, 18.14, -1.576, 18.14, -4.17, 19.44, -4.17, 19.44, -2.873, 18.14, -2.873, 0.0, 0.0, 0.0, 0.0, 0.0, 0.0, 0.0, 0.0, 15.55, -2.873, 16.84, -2.873, 16.84, -1.576, 15.55, -1.576, 15.55, -4.17, 16.84, -4.17, 16.84, -2.873, 15.55, -2.873, 16.84, -4.17, 18.14, -4.17, 18.14, -2.873, 16.84, -2.873, 10.36, -0.2797, 11.66, -0.2797, 11.66, -0.2797, 10.36, -0.2797, 15.55, -1.576, 16.84, -1.576, 16.84, -0.2797, 15.55, -0.2797, 16.84, -1.576, 18.14, -1.576, 18.14, -0.2797, 16.84, -0.2797, 7.766, -2.873, 9.063, -2.873, 9.063, -1.576, 7.766, -1.576, 7.766, -4.17, 9.063, -4.17, 9.063, -2.873, 7.766, -2.873, 9.063, -4.17, 10.36, -4.17, 10.36, -2.873, 9.063, -2.873, 5.173, -2.873, 6.47, -2.873, 6.47, -1.576, 5.173, -1.576, 5.173, -4.17, 6.47, -4.17, 6.47, -2.873, 5.173, -2.873, 6.47, -4.17, 7.766, -4.17, 7.766, -2.873, 6.47, -2.873, 15.55, -18.43, 14.25, -18.43, 14.25, -18.43, 15.55, -18.43, 5.173, -1.576, 6.47, -1.576, 6.47, -0.2797, 5.173, -0.2797, 6.47, -1.576, 7.766, -1.576, 7.766, -0.2797, 6.47, -0.2797, 7.766, -13.25, 9.063, -13.25, 9.063, -11.95, 7.766, -11.95, 7.766, -14.54, 9.063, -14.54, 9.063, -13.25, 7.766, -13.25, 9.063, -14.54, 10.36, -14.54, 10.36, -13.25, 9.063, -13.25, 5.173, -13.25, 6.47, -13.25, 6.47, -11.95, 5.173, -11.95, 5.173, -14.54, 6.47, -14.54, 6.47, -13.25, 5.173, -13.25, 6.47, -14.54, 7.766, -14.54, 7.766, -13.25, 6.47, -13.25, 5.173, -10.65, 6.47, -10.65, 6.47, -9.356, 5.173, -9.356, 5.173, -11.95, 6.47, -11.95, 6.47, -10.65, 5.173, -10.65, 6.47, -11.95, 7.766, -11.95, 7.766, -10.65, 6.47, -10.65, 18.14, -13.25, 19.44, -13.25, 19.44, -11.95, 18.14, -11.95, 18.14, -14.54, 19.44, -14.54, 19.44, -13.25, 18.14, -13.25, 0.0, 0.0, 0.0, 0.0, 0.0, 0.0, 0.0, 0.0, 15.55, -13.25, 16.84, -13.25, 16.84, -11.95, 15.55, -11.95, 15.55, -14.54, 16.84, -14.54, 16.84, -13.25, 15.55, -13.25, 16.84, -14.54, 18.14, -14.54, 18.14, -13.25, 16.84, -13.25, 15.55, -10.65, 16.84, -10.65, 16.84, -9.356, 15.55, -9.356, 15.55, -11.95, 16.84, -11.95, 16.84, -10.65, 15.55, -10.65, 16.84, -11.95, 18.14, -11.95, 18.14, -10.65, 16.84, -10.65, 12.95, -13.25, 14.25, -13.25, 14.25, -11.95, 12.95, -11.95, 12.95, -14.54, 14.25, -14.54, 14.25, -13.25, 12.95, -13.25, 14.25, -14.54, 15.55, -14.54, 15.55, -13.25, 14.25, -13.25, 10.36, -13.25, 11.66, -13.25, 11.66, -11.95, 10.36, -11.95, 10.36, -14.54, 11.66, -14.54, 11.66, -13.25, 10.36, -13.25, 11.66, -14.54, 12.95, -14.54, 12.95, -13.25, 11.66, -13.25, 10.36, -10.65, 11.66, -10.65, 11.66, -9.356, 10.36, -9.356, 10.36, -11.95, 11.66, -11.95, 11.66, -10.65, 10.36, -10.65, 11.66, -11.95, 12.95, -11.95, 12.95, -10.65, 11.66, -10.65, 12.95, -18.43, 14.25, -18.43, 14.25, -17.14, 12.95, -17.14, 6.47, -18.43, 5.173, -18.43, 5.173, -18.43, 6.47, -18.43, 0.0, 0.0, 0.0, 0.0, 0.0, 0.0, 0.0, 0.0, 10.36, -18.43, 11.66, -18.43, 11.66, -17.14, 10.36, -17.14, 16.84, -0.2797, 18.14, -0.2797, 18.14, -0.2797, 16.84, -0.2797, 0.0, 0.0, 0.0, 0.0, 0.0, 0.0, 0.0, 0.0, 10.36, -15.84, 11.66, -15.84, 11.66, -14.54, 10.36, -14.54, 10.36, -17.14, 11.66, -17.14, 11.66, -15.84, 10.36, -15.84, 11.66, -17.14, 12.95, -17.14, 12.95, -15.84, 11.66, -15.84, 18.14, -18.43, 19.44, -18.43, 19.44, -17.14, 18.14, -17.14, 14.25, -18.43, 12.95, -18.43, 12.95, -18.43, 14.25, -18.43, 0.0, 0.0, 0.0, 0.0, 0.0, 0.0, 0.0, 0.0, 15.55, -18.43, 16.84, -18.43, 16.84, -17.14, 15.55, -17.14, 0.0, 0.0, 0.0, 0.0, 0.0, 0.0, 0.0, 0.0, 15.55, -0.2797, 16.84, -0.2797, 16.84, -0.2797, 15.55, -0.2797, 15.55, -15.84, 16.84, -15.84, 16.84, -14.54, 15.55, -14.54, 15.55, -17.14, 16.84, -17.14, 16.84, -15.84, 15.55, -15.84, 16.84, -17.14, 18.14, -17.14, 18.14, -15.84, 16.84, -15.84, 2.58, -13.25, 3.876, -13.25, 3.876, -11.95, 2.58, -11.95, 2.58, -14.54, 3.876, -14.54, 3.876, -13.25, 2.58, -13.25, 3.876, -14.54, 5.173, -14.54, 5.173, -13.25, 3.876, -13.25, 3.876, -0.2797, 5.173, -0.2797, 5.173, -0.2797, 3.876, -0.2797, 0.0, 0.0, 0.0, 0.0, 0.0, 0.0, 0.0, 0.0, 1.283, -14.54, 2.58, -14.54, 2.58, -13.25, 1.283, -13.25, 2.58, -0.2797, 3.876, -0.2797, 3.876, -0.2797, 2.58, -0.2797, 10.36, -18.43, 9.063, -18.43, 9.063, -18.43, 10.36, -18.43, 1.283, -11.95, 2.58, -11.95, 2.58, -10.65, 1.283, -10.65, 2.58, -18.43, 3.876, -18.43, 3.876, -17.14, 2.58, -17.14, 9.063, -18.43, 7.766, -18.43, 7.766, -18.43, 9.063, -18.43, 0.0, 0.0, 0.0, 0.0, 0.0, 0.0, 0.0, 0.0, 0.0, 0.0, 0.0, 0.0, 0.0, 0.0, 0.0, 0.0, 0.0, 0.0, 0.0, 0.0, 0.0, 0.0, 0.0, 0.0, 0.0, 0.0, 0.0, 0.0, 0.0, 0.0, 0.0, 0.0, 1.283, -17.14, 1.283, -15.84, 1.283, -15.84, 1.283, -17.14, 0.0, 0.0, 0.0, 0.0, 0.0, 0.0, 0.0, 0.0, 1.283, -17.14, 2.58, -17.14, 2.58, -15.84, 1.283, -15.84, 7.766, -18.43, 9.063, -18.43, 9.063, -17.14, 7.766, -17.14, 1.283, -15.84, 1.283, -14.54, 1.283, -14.54, 1.283, -15.84, 19.44, -2.873, 19.44, -4.17, 19.44, -4.17, 19.44, -2.873, 5.173, -18.43, 6.47, -18.43, 6.47, -17.14, 5.173, -17.14, 0.0, 0.0, 0.0, 0.0, 0.0, 0.0, 0.0, 0.0, 2.58, -18.43, 1.283, -18.43, 1.283, -18.43, 2.58, -18.43, 5.173, -15.84, 6.47, -15.84, 6.47, -14.54, 5.173, -14.54, 5.173, -17.14, 6.47, -17.14, 6.47, -15.84, 5.173, -15.84, 6.47, -17.14, 7.766, -17.14, 7.766, -15.84, 6.47, -15.84, 2.58, -2.873, 3.876, -2.873, 3.876, -1.576, 2.58, -1.576, 2.58, -4.17, 3.876, -4.17, 3.876, -2.873, 2.58, -2.873, 3.876, -4.17, 5.173, -4.17, 5.173, -2.873, 3.876, -2.873, 19.44, -1.576, 19.44, -2.873, 19.44, -2.873, 19.44, -1.576, 0.0, 0.0, 0.0, 0.0, 0.0, 0.0, 0.0, 0.0, 1.283, -4.17, 2.58, -4.17, 2.58, -2.873, 1.283, -2.873, 0.0, 0.0, 0.0, 0.0, 0.0, 0.0, 0.0, 0.0, 14.25, -0.2797, 15.55, -0.2797, 15.55, -0.2797, 14.25, -0.2797, 1.283, -1.576, 2.58, -1.576, 2.58, -0.2797, 1.283, -0.2797, 2.58, -8.06, 3.876, -8.06, 3.876, -6.763, 2.58, -6.763, 2.58, -9.356, 3.876, -9.356, 3.876, -8.06, 2.58, -8.06, 3.876, -9.356, 5.173, -9.356, 5.173, -8.06, 3.876, -8.06, 1.283, -18.43, 1.283, -17.14, 1.283, -17.14, 1.283, -18.43, 18.14, -0.2797, 19.44, -0.2797, 19.44, -0.2797, 18.14, -0.2797, 1.283, -9.356, 2.58, -9.356, 2.58, -8.06, 1.283, -8.06, 12.95, -0.2797, 14.25, -0.2797, 14.25, -0.2797, 12.95, -0.2797, 5.173, -18.43, 3.876, -18.43, 3.876, -18.43, 5.173, -18.43, 1.283, -6.763, 2.58, -6.763, 2.58, -5.466, 1.283, -5.466, 7.766, -8.06, 9.063, -8.06, 9.063, -6.763, 7.766, -6.763, 7.766, -9.356, 9.063, -9.356, 9.063, -8.06, 7.766, -8.06, 9.063, -9.356, 10.36, -9.356, 10.36, -8.06, 9.063, -8.06, 5.173, -8.06, 6.47, -8.06, 6.47, -6.763, 5.173, -6.763, 5.173, -9.356, 6.47, -9.356, 6.47, -8.06, 5.173, -8.06, 6.47, -9.356, 7.766, -9.356, 7.766, -8.06, 6.47, -8.06, 5.173, -5.466, 6.47, -5.466, 6.47, -4.17, 5.173, -4.17, 5.173, -6.763, 6.47, -6.763, 6.47, -5.466, 5.173, -5.466, 6.47, -6.763, 7.766, -6.763, 7.766, -5.466, 6.47, -5.466, 12.95, -2.873, 14.25, -2.873, 14.25, -1.576, 12.95, -1.576, 12.95, -4.17, 14.25, -4.17, 14.25, -2.873, 12.95, -2.873, 14.25, -4.17, 15.55, -4.17, 15.55, -2.873, 14.25, -2.873, 10.36, -2.873, 11.66, -2.873, 11.66, -1.576, 10.36, -1.576, 10.36, -4.17, 11.66, -4.17, 11.66, -2.873, 10.36, -2.873, 11.66, -4.17, 12.95, -4.17, 12.95, -2.873, 11.66, -2.873, 19.44, -0.2797, 19.44, -1.576, 19.44, -1.576, 19.44, -0.2797, 10.36, -1.576, 11.66, -1.576, 11.66, -0.2797, 10.36, -0.2797, 11.66, -1.576, 12.95, -1.576, 12.95, -0.2797, 11.66, -0.2797, 12.95, -8.06, 14.25, -8.06, 14.25, -6.763, 12.95, -6.763, 12.95, -9.356, 14.25, -9.356, 14.25, -8.06, 12.95, -8.06, 14.25, -9.356, 15.55, -9.356, 15.55, -8.06, 14.25, -8.06, 10.36, -8.06, 11.66, -8.06, 11.66, -6.763, 10.36, -6.763, 10.36, -9.356, 11.66, -9.356, 11.66, -8.06, 10.36, -8.06, 11.66, -9.356, 12.95, -9.356, 12.95, -8.06, 11.66, -8.06, 10.36, -5.466, 11.66, -5.466, 11.66, -4.17, 10.36, -4.17, 10.36, -6.763, 11.66, -6.763, 11.66, -5.466, 10.36, -5.466, 11.66, -6.763, 12.95, -6.763, 12.95, -5.466, 11.66, -5.466, 18.14, -8.06, 19.44, -8.06, 19.44, -6.763, 18.14, -6.763, 18.14, -9.356, 19.44, -9.356, 19.44, -8.06, 18.14, -8.06, 3.876, -18.43, 2.58, -18.43, 2.58, -18.43, 3.876, -18.43, 15.55, -8.06, 16.84, -8.06, 16.84, -6.763, 15.55, -6.763, 15.55, -9.356, 16.84, -9.356, 16.84, -8.06, 15.55, -8.06, 16.84, -9.356, 18.14, -9.356, 18.14, -8.06, 16.84, -8.06, 15.55, -5.466, 16.84, -5.466, 16.84, -4.17, 15.55, -4.17, 15.55, -6.763, 16.84, -6.763, 16.84, -5.466, 15.55, -5.466, 16.84, -6.763, 18.14, -6.763, 18.14, -5.466, 16.84, -5.466, 18.14, -5.466, 19.44, -5.466, 19.44, -4.17, 18.14, -4.17, 18.14, -6.763, 19.44, -6.763, 19.44, -5.466, 18.14, -5.466, 9.063, -0.2797, 10.36, -0.2797, 10.36, -0.2797, 9.063, -0.2797, 12.95, -5.466, 14.25, -5.466, 14.25, -4.17, 12.95, -4.17, 12.95, -6.763, 14.25, -6.763, 14.25, -5.466, 12.95, -5.466, 14.25, -6.763, 15.55, -6.763, 15.55, -5.466, 14.25, -5.466, 7.766, -0.2797, 9.063, -0.2797, 9.063, -0.2797, 7.766, -0.2797, 12.95, -1.576, 14.25, -1.576, 14.25, -0.2797, 12.95, -0.2797, 14.25, -1.576, 15.55, -1.576, 15.55, -0.2797, 14.25, -0.2797, 7.766, -5.466, 9.063, -5.466, 9.063, -4.17, 7.766, -4.17, 7.766, -6.763, 9.063, -6.763, 9.063, -5.466, 7.766, -5.466, 9.063, -6.763, 10.36, -6.763, 10.36, -5.466, 9.063, -5.466, 2.58, -5.466, 3.876, -5.466, 3.876, -4.17, 2.58, -4.17, 2.58, -6.763, 3.876, -6.763, 3.876, -5.466, 2.58, -5.466, 3.876, -6.763, 5.173, -6.763, 5.173, -5.466, 3.876, -5.466, 1.283, -11.95, 1.283, -10.65, 1.283, -10.65, 1.283, -11.95, 2.58, -1.576, 3.876, -1.576, 3.876, -0.2797, 2.58, -0.2797, 3.876, -1.576, 5.173, -1.576, 5.173, -0.2797, 3.876, -0.2797, 7.766, -15.84, 9.063, -15.84, 9.063, -14.54, 7.766, -14.54, 7.766, -17.14, 9.063, -17.14, 9.063, -15.84, 7.766, -15.84, 9.063, -17.14, 10.36, -17.14, 10.36, -15.84, 9.063, -15.84, 2.58, -15.84, 3.876, -15.84, 3.876, -14.54, 2.58, -14.54, 2.58, -17.14, 3.876, -17.14, 3.876, -15.84, 2.58, -15.84, 3.876, -17.14, 5.173, -17.14, 5.173, -15.84, 3.876, -15.84, 2.58, -10.65, 3.876, -10.65, 3.876, -9.356, 2.58, -9.356, 2.58, -11.95, 3.876, -11.95, 3.876, -10.65, 2.58, -10.65, 3.876, -11.95, 5.173, -11.95, 5.173, -10.65, 3.876, -10.65, 18.14, -15.84, 19.44, -15.84, 19.44, -14.54, 18.14, -14.54, 18.14, -17.14, 19.44, -17.14, 19.44, -15.84, 18.14, -15.84, 1.283, -10.65, 1.283, -9.356, 1.283, -9.356, 1.283, -10.65, 12.95, -15.84, 14.25, -15.84, 14.25, -14.54, 12.95, -14.54, 12.95, -17.14, 14.25, -17.14, 14.25, -15.84, 12.95, -15.84, 14.25, -17.14, 15.55, -17.14, 15.55, -15.84, 14.25, -15.84, 12.95, -10.65, 14.25, -10.65, 14.25, -9.356, 12.95, -9.356, 12.95, -11.95, 14.25, -11.95, 14.25, -10.65, 12.95, -10.65, 14.25, -11.95, 15.55, -11.95, 15.55, -10.65, 14.25, -10.65, 18.14, -10.65, 19.44, -10.65, 19.44, -9.356, 18.14, -9.356, 18.14, -11.95, 19.44, -11.95, 19.44, -10.65, 18.14, -10.65, 0.0, 0.0, 0.0, 0.0, 0.0, 0.0, 0.0, 0.0, 7.766, -10.65, 9.063, -10.65, 9.063, -9.356, 7.766, -9.356, 7.766, -11.95, 9.063, -11.95, 9.063, -10.65, 7.766, -10.65, 9.063, -11.95, 10.36, -11.95, 10.36, -10.65, 9.063, -10.65, 19.44, -5.466, 19.44, -6.763, 19.44, -6.763, 19.44, -5.466, 7.766, -1.576, 9.063, -1.576, 9.063, -0.2797, 7.766, -0.2797, 9.063, -1.576, 10.36, -1.576, 10.36, -0.2797, 9.063, -0.2797, 0.0, 0.0, 0.0, 0.0, 0.0, 0.0, 0.0, 0.0, 18.14, -1.576, 19.44, -1.576, 19.44, -0.2797, 18.14, -0.2797, 1.283, -6.763, 1.283, -5.466, 1.283, -5.466, 1.283, -6.763, 19.44, -0.2797, 20.73, -0.2797, 20.73, 1.017, 19.44, 1.017, 9.063, -0.2797, 10.36, -0.2797, 10.36, 1.017, 9.063, 1.017, 19.44, -10.65, 20.73, -10.65, 20.73, -9.356, 19.44, -9.356, 19.44, -15.84, 20.73, -15.84, 20.73, -14.54, 19.44, -14.54, 3.876, -0.2797, 5.173, -0.2797, 5.173, 1.017, 3.876, 1.017, 14.25, -0.2797, 15.55, -0.2797, 15.55, 1.017, 14.25, 1.017, 19.44, -5.466, 20.73, -5.466, 20.73, -4.17, 19.44, -4.17, 19.44, -8.06, 20.73, -8.06, 20.73, -6.763, 19.44, -6.763, 11.66, -0.2797, 12.95, -0.2797, 12.95, 1.017, 11.66, 1.017, 1.283, -0.2797, 2.58, -0.2797, 2.58, 1.017, 1.283, 1.017, 19.44, -18.43, 20.73, -18.43, 20.73, -17.14, 19.44, -17.14, 19.44, -13.25, 20.73, -13.25, 20.73, -11.95, 19.44, -11.95, 6.47, -0.2797, 7.766, -0.2797, 7.766, 1.017, 6.47, 1.017, 16.84, -0.2797, 18.14, -0.2797, 18.14, 1.017, 16.84, 1.017, 19.44, -2.873, 20.73, -2.873, 20.73, -1.576, 19.44, -1.576, 19.44, -4.17, 20.73, -4.17, 20.73, -2.873, 19.44, -2.873, 15.55, -0.2797, 16.84, -0.2797, 16.84, 1.017, 15.55, 1.017, 5.173, -0.2797, 6.47, -0.2797, 6.47, 1.017, 5.173, 1.017, 19.44, -14.54, 20.73, -14.54, 20.73, -13.25, 19.44, -13.25, 12.95, -19.73, 14.25, -19.73, 14.25, -18.43, 12.95, -18.43, 14.25, -19.73, 15.55, -19.73, 15.55, -18.43, 14.25, -18.43, 10.36, -19.73, 11.66, -19.73, 11.66, -18.43, 10.36, -18.43, 11.66, -19.73, 12.95, -19.73, 12.95, -18.43, 11.66, -18.43, 18.14, -19.73, 19.44, -19.73, 19.44, -18.43, 18.14, -18.43, 19.44, -19.73, 20.73, -19.73, 20.73, -18.43, 19.44, -18.43, 15.55, -19.73, 16.84, -19.73, 16.84, -18.43, 15.55, -18.43, 16.84, -19.73, 18.14, -19.73, 18.14, -18.43, 16.84, -18.43, -0.01381, -13.25, 1.283, -13.25, 1.283, -11.95, -0.01381, -11.95, -0.01381, -14.54, 1.283, -14.54, 1.283, -13.25, -0.01381, -13.25, -0.01381, -10.65, 1.283, -10.65, 1.283, -9.356, -0.01381, -9.356, -0.01381, -11.95, 1.283, -11.95, 1.283, -10.65, -0.01381, -10.65, 2.58, -19.73, 3.876, -19.73, 3.876, -18.43, 2.58, -18.43, 3.876, -19.73, 5.173, -19.73, 5.173, -18.43, 3.876, -18.43, -0.01381, -18.43, 1.283, -18.43, 1.283, -17.14, -0.01381, -17.14, -0.01381, -19.73, 1.283, -19.73, 1.283, -18.43, -0.01381, -18.43, 1.283, -19.73, 2.58, -19.73, 2.58, -18.43, 1.283, -18.43, -0.01381, -15.84, 1.283, -15.84, 1.283, -14.54, -0.01381, -14.54, -0.01381, -17.14, 1.283, -17.14, 1.283, -15.84, -0.01381, -15.84, 7.766, -19.73, 9.063, -19.73, 9.063, -18.43, 7.766, -18.43, 9.063, -19.73, 10.36, -19.73, 10.36, -18.43, 9.063, -18.43, 5.173, -19.73, 6.47, -19.73, 6.47, -18.43, 5.173, -18.43, 6.47, -19.73, 7.766, -19.73, 7.766, -18.43, 6.47, -18.43, -0.01381, -2.873, 1.283, -2.873, 1.283, -1.576, -0.01381, -1.576, -0.01381, -4.17, 1.283, -4.17, 1.283, -2.873, -0.01381, -2.873, -0.01381, -0.2797, 1.283, -0.2797, 1.283, 1.017, -0.01381, 1.017, -0.01381, -1.576, 1.283, -1.576, 1.283, -0.2797, -0.01381, -0.2797, -0.01381, -8.06, 1.283, -8.06, 1.283, -6.763, -0.01381, -6.763, -0.01381, -9.356, 1.283, -9.356, 1.283, -8.06, -0.01381, -8.06, -0.01381, -5.466, 1.283, -5.466, 1.283, -4.17, -0.01381, -4.17, -0.01381, -6.763, 1.283, -6.763, 1.283, -5.466, -0.01381, -5.466, 10.36, -0.2797, 11.66, -0.2797, 11.66, 1.017, 10.36, 1.017, 19.44, -9.356, 20.73, -9.356, 20.73, -8.06, 19.44, -8.06, 19.44, -6.763, 20.73, -6.763, 20.73, -5.466, 19.44, -5.466, 12.95, -0.2797, 14.25, -0.2797, 14.25, 1.017, 12.95, 1.017, 2.58, -0.2797, 3.876, -0.2797, 3.876, 1.017, 2.58, 1.017, 19.44, -17.14, 20.73, -17.14, 20.73, -15.84, 19.44, -15.84, 19.44, -11.95, 20.73, -11.95, 20.73, -10.65, 19.44, -10.65, 7.766, -0.2797, 9.063, -0.2797, 9.063, 1.017, 7.766, 1.017, 18.14, -0.2797, 19.44, -0.2797, 19.44, 1.017, 18.14, 1.017, 19.44, -1.576, 20.73, -1.576, 20.73, -0.2797, 19.44, -0.2797, 0.0, 0.0, 0.0, 0.0, 0.0, 0.0, 0.0, 0.0, 0.0, 0.0, 0.0, 0.0, 0.0, 0.0, 0.0, 0.0, 0.0, 0.0, 0.0, 0.0, 0.0, 0.0, 0.0, 0.0, 0.0, 0.0, 0.0, 0.0, 0.0, 0.0, 0.0, 0.0, 0.0, 0.0, 0.0, 0.0, 0.0, 0.0, 0.0, 0.0, 0.0, 0.0, 0.0, 0.0, 0.0, 0.0, 0.0, 0.0, 0.0, 0.0, 0.0, 0.0, 0.0, 0.0, 0.0, 0.0, 19.44, -17.14, 19.44, -18.43, 19.44, -18.43, 19.44, -17.14, 0.0, 0.0, 0.0, 0.0, 0.0, 0.0, 0.0, 0.0, 1.283, -2.873, 1.283, -1.576, 1.283, -1.576, 1.283, -2.873, 0.0, 0.0, 0.0, 0.0, 0.0, 0.0, 0.0, 0.0, 0.0, 0.0, 0.0, 0.0, 0.0, 0.0, 0.0, 0.0, 5.173, -0.2797, 6.47, -0.2797, 6.47, -0.2797, 5.173, -0.2797, 0.0, 0.0, 0.0, 0.0, 0.0, 0.0, 0.0, 0.0, 1.283, -4.17, 1.283, -2.873, 1.283, -2.873, 1.283, -4.17, 19.44, -14.54, 19.44, -15.84, 19.44, -15.84, 19.44, -14.54, 0.0, 0.0, 0.0, 0.0, 0.0, 0.0, 0.0, 0.0, 19.44, -18.43, 18.14, -18.43, 18.14, -18.43, 19.44, -18.43, 0.0, 0.0, 0.0, 0.0, 0.0, 0.0, 0.0, 0.0, 6.47, -0.2797, 7.766, -0.2797, 7.766, -0.2797, 6.47, -0.2797, 0.0, 0.0, 0.0, 0.0, 0.0, 0.0, 0.0, 0.0, 19.44, -15.84, 19.44, -17.14, 19.44, -17.14, 19.44, -15.84, 0.0, 0.0, 0.0, 0.0, 0.0, 0.0, 0.0, 0.0, 0.0, 0.0, 0.0, 0.0, 0.0, 0.0, 0.0, 0.0, 0.0, 0.0, 0.0, 0.0, 0.0, 0.0, 0.0, 0.0, 0.0, 0.0, 0.0, 0.0, 0.0, 0.0, 0.0, 0.0, 0.0, 0.0, 0.0, 0.0, 0.0, 0.0, 0.0, 0.0, 0.0, 0.0, 0.0, 0.0, 0.0, 0.0, 0.0, 0.0, 0.0, 0.0, 0.0, 0.0, 0.0, 0.0, 0.0, 0.0, 19.44, -6.763, 19.44, -8.06, 19.44, -8.06, 19.44, -6.763, 0.0, 0.0, 0.0, 0.0, 0.0, 0.0, 0.0, 0.0, 0.0, 0.0, 0.0, 0.0, 0.0, 0.0, 0.0, 0.0, 1.283, -1.576, 1.283, -0.2797, 1.283, -0.2797, 1.283, -1.576, 0.0, 0.0, 0.0, 0.0, 0.0, 0.0, 0.0, 0.0, 16.84, -18.43, 15.55, -18.43, 15.55, -18.43, 16.84, -18.43, 19.44, -8.06, 19.44, -9.356, 19.44, -9.356, 19.44, -8.06, 0.0, 0.0, 0.0, 0.0, 0.0, 0.0, 0.0, 0.0, 0.0, 0.0, 0.0, 0.0, 0.0, 0.0, 0.0, 0.0, 0.0, 0.0, 0.0, 0.0, 0.0, 0.0, 0.0, 0.0, 18.14, -18.43, 16.84, -18.43, 16.84, -18.43, 18.14, -18.43, 0.0, 0.0, 0.0, 0.0, 0.0, 0.0, 0.0, 0.0, 0.0, 0.0, 0.0, 0.0, 0.0, 0.0, 0.0, 0.0, 1.283, -0.2797, 2.58, -0.2797, 2.58, -0.2797, 1.283, -0.2797, 0.0, 0.0, 0.0, 0.0, 0.0, 0.0, 0.0, 0.0, 0.0, 0.0, 0.0, 0.0, 0.0, 0.0, 0.0, 0.0, 1.283, -8.06, 1.283, -6.763, 1.283, -6.763, 1.283, -8.06, 0.0, 0.0, 0.0, 0.0, 0.0, 0.0, 0.0, 0.0, 1.283, -9.356, 1.283, -8.06, 1.283, -8.06, 1.283, -9.356, 19.44, -9.356, 19.44, -10.65, 19.44, -10.65, 19.44, -9.356, 0.0, 0.0, 0.0, 0.0, 0.0, 0.0, 0.0, 0.0, 19.44, -10.65, 19.44, -11.95, 19.44, -11.95, 19.44, -10.65, 0.0, 0.0, 0.0, 0.0, 0.0, 0.0, 0.0, 0.0, 19.44, -11.95, 19.44, -13.25, 19.44, -13.25, 19.44, -11.95, 0.0, 0.0, 0.0, 0.0, 0.0, 0.0, 0.0, 0.0, 1.283, -13.25, 1.283, -11.95, 1.283, -11.95, 1.283, -13.25, 19.44, -13.25, 19.44, -14.54, 19.44, -14.54, 19.44, -13.25, 1.283, -5.466, 1.283, -4.17, 1.283, -4.17, 1.283, -5.466, 0.0, 0.0, 0.0, 0.0, 0.0, 0.0, 0.0, 0.0, 1.283, -14.54, 1.283, -13.25, 1.283, -13.25, 1.283, -14.54, 19.44, -4.17, 19.44, -5.466, 19.44, -5.466, 19.44, -4.17])
me_plane.materials.append(mat_material_005)
me_plane.use_remesh_fix_poles = True
me_plane.use_remesh_preserve_attributes = False
me_plane.update()

# ---- objects
ob_camera = bpy.data.objects.new('Camera', cam_camera)
ob_cube_001 = bpy.data.objects.new('Cube.001', me_cube_002)
ob_cube = bpy.data.objects.new('Cube', me_cube_003)
ob_plane = bpy.data.objects.new('Plane', me_plane)
ob_sun = bpy.data.objects.new('Sun', light_sun)

# ---- transforms, parenting, visibility, modifiers, constraints
ob_camera.location = (142.0, -91.27, 40.52)
ob_camera.rotation_euler = (1.109, 0.0, 0.8149)
ob_camera.lock_rotations_4d = False
ob_camera.empty_display_type = 'ARROWS'
ob_camera.color = (0.0, 0.0, 0.0, 0.0)
ob_camera.display_type = 'WIRE'
ob_camera.lineart.crease_threshold = 0.0
ob_cube_001.location = (0.0, 0.0, 0.0)
ob_cube.location = (11.16, 23.43, 0.0)
ob_plane.location = (0.0, 131.4, 0.0)
ob_plane.scale = (0.4915, 0.6728, 1.0)
ob_sun.location = (4.895, 0.0, 0.0)
ob_sun.rotation_euler = (0.3093, -0.5332, -0.161)

# ---- collection membership
col_collection.objects.link(ob_camera)
col_collection.objects.link(ob_cube_001)
col_collection.objects.link(ob_cube)
col_collection.objects.link(ob_plane)
col_collection.objects.link(ob_sun)

# ---- scene / render settings (as saved in the file)
scene.camera = ob_camera
scene.frame_start = 1; scene.frame_end = 250; scene.frame_set(1)
scene.render.engine = 'BLENDER_EEVEE_NEXT'
scene.cycles.sampling_pattern = 'TABULATED_SOBOL'
scene.cycles.use_light_tree = False
scene.view_settings.view_transform = 'Filmic'
bpy.context.view_layer.update()
